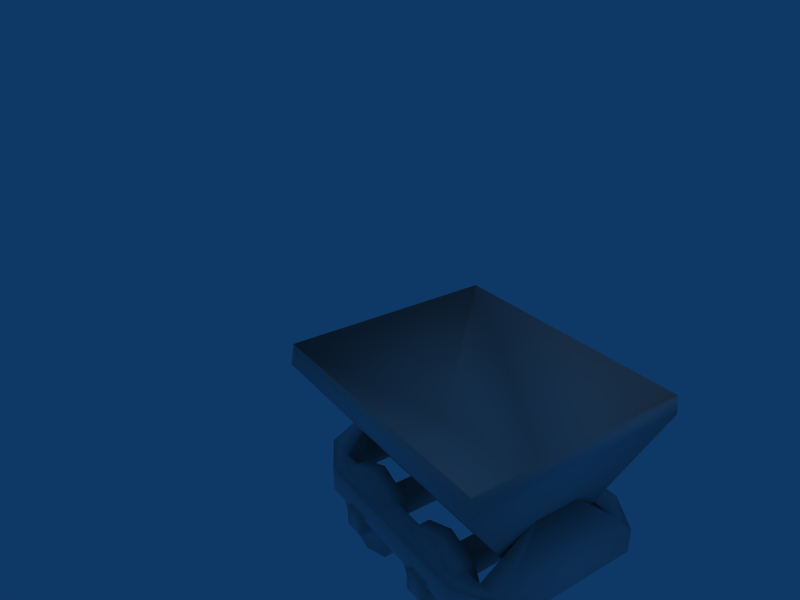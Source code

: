 # Source: lorry.blend  (saved by Blender 2.48.1; exported with 4.5.12 LTS)
import bpy
from mathutils import Matrix  # noqa: F401  (used for matrix-valued properties, if any)

bpy.ops.wm.read_factory_settings(use_empty=True)
scene = bpy.context.scene
scene.name = 'Scene'

# ---- collections
col_collection_1 = bpy.data.collections.new('Collection 1'); scene.collection.children.link(col_collection_1)

# ---- materials (node trees are filled in below, after node groups)
mat_material = bpy.data.materials.new('Material')
mat_material.alpha_threshold = 0.0
mat_material.preview_render_type = 'FLAT'
mat_material.roughness = 0.5
mat_material.line_color = (0.0, 0.0, 0.0, 1.0)

# ---- material node trees

# ---- world
world_world = bpy.data.worlds.new('World'); scene.world = world_world
world_world.color = (0.05656, 0.2208, 0.4)
world_world.use_sun_shadow = False
world_world.sun_shadow_jitter_overblur = 0.0
world_world.cycles.sampling_method = 'MANUAL'
world_world.cycles.sample_map_resolution = 256

# ---- cameras
cam_camera = bpy.data.cameras.new('Camera')
cam_camera.passepartout_alpha = 0.2
cam_camera.clip_end = 100.0
cam_camera.lens = 35.0
cam_camera.ortho_scale = 7.314
cam_camera.show_passepartout = False
cam_camera.show_safe_areas = True
cam_camera.dof.focus_distance = 0.0
cam_camera.dof.aperture_fstop = 128.0

# ---- lights
light_spot = bpy.data.lights.new('Spot', 'POINT')
light_spot.transmission_factor = 0.0
light_spot.cutoff_distance = 30.0
light_spot.energy = 100.0
light_spot.shadow_buffer_clip_start = 1.001
light_spot.shadow_soft_size = 1.0
light_spot.shadow_maximum_resolution = 0.006
light_spot.use_absolute_resolution = True
light_spot.cycles.use_multiple_importance_sampling = False

# ---- meshes
me_untitled_scene = bpy.data.meshes.new('untitled_Scene')
me_untitled_scene.from_pydata([(-1.191, -0.48, -0.003141), (1.214, -0.48, -0.003141), (1.214, 0.48, -0.003141), (-1.191, 0.48, -0.003141), (-1.048, -0.416, 0.1615), (1.071, -0.416, 0.1615), (1.071, 0.416, 0.1615), (-1.048, 0.416, 0.1615), (-1.682, -1.46, 1.425), (1.684, -1.46, 1.425), (1.684, 1.46, 1.425), (-1.682, 1.46, 1.425), (-1.685, -1.413, 1.69), (1.687, -1.413, 1.69), (1.687, 1.413, 1.69), (-1.685, 1.413, 1.69), (-1.677, -0.95, 0.07609), (1.701, -0.95, 0.07609), (1.701, 0.95, 0.07609), (-1.677, 0.95, 0.07609), (-1.677, -0.95, -0.25), (1.701, -0.95, -0.25), (1.701, 0.95, -0.25), (-1.677, 0.95, -0.25), (-1.311, -0.95, 0.07609), (-1.311, 0.95, 0.07609), (-1.311, -0.95, -0.25), (-1.311, 0.95, -0.25), (1.335, -0.95, 0.07609), (1.335, 0.95, 0.07609), (1.335, -0.95, -0.25), (1.335, 0.95, -0.25), (1.223, 1.25, -0.25), (1.223, 1.25, 0.07609), (1.224, -1.25, -0.25), (1.224, -1.25, 0.07609), (-1.167, -1.25, -0.25), (-1.167, -1.25, 0.07609), (-1.167, 1.25, -0.25), (-1.167, 1.25, 0.07609), (-1.41, -0.2502, 0.6967), (-1.41, 0.2502, 0.6967), (1.412, -0.2502, 0.6967), (1.412, 0.2502, 0.6967), (-1.035, 0.8342, 0.1029), (-1.204, 0.8339, -0.3059), (-1.035, 0.8342, -0.7147), (-0.6257, 0.8349, -0.8841), (-0.2169, 0.8357, -0.7147), (-0.04757, 0.836, -0.3059), (-0.2169, 0.8357, 0.1029), (-0.6257, 0.8349, 0.2722), (-1.034, 1.128, 0.1029), (-1.203, 1.128, -0.3059), (-1.034, 1.128, -0.7147), (-0.6251, 1.129, -0.8841), (-0.2163, 1.129, -0.7147), (-0.04694, 1.13, -0.3059), (-0.2163, 1.129, 0.1029), (-0.6251, 1.129, 0.2722), (-0.6257, 0.8349, -0.3059), (-0.6251, 1.129, -0.3059), (0.6991, 1.129, -0.3059), (0.6985, 0.8355, -0.3059), (0.6991, 1.129, 0.2722), (1.108, 1.13, 0.1029), (1.277, 1.13, -0.3059), (1.108, 1.13, -0.7147), (0.6991, 1.129, -0.8841), (0.2903, 1.128, -0.7147), (0.121, 1.128, -0.3059), (0.2903, 1.128, 0.1029), (0.6985, 0.8355, 0.2722), (1.107, 0.8362, 0.1029), (1.277, 0.8365, -0.3059), (1.107, 0.8362, -0.7147), (0.6985, 0.8355, -0.8841), (0.2897, 0.8347, -0.7147), (0.1203, 0.8344, -0.3059), (0.2897, 0.8347, 0.1029), (0.2855, -1.12, 0.1029), (0.1161, -1.12, -0.3059), (0.2855, -1.12, -0.7147), (0.6943, -1.119, -0.8841), (1.103, -1.119, -0.7147), (1.272, -1.118, -0.3059), (1.103, -1.119, 0.1029), (0.6943, -1.119, 0.2722), (0.2861, -0.8264, 0.1029), (0.1168, -0.8267, -0.3059), (0.2861, -0.8264, -0.7147), (0.6949, -0.8256, -0.8841), (1.104, -0.8249, -0.7147), (1.273, -0.8246, -0.3059), (1.104, -0.8249, 0.1029), (0.6949, -0.8256, 0.2722), (0.6943, -1.119, -0.3059), (0.6949, -0.8256, -0.3059), (-0.6293, -0.8262, -0.3059), (-0.6299, -1.12, -0.3059), (-0.6293, -0.8262, 0.2722), (-0.2205, -0.8254, 0.1029), (-0.05115, -0.8251, -0.3059), (-0.2205, -0.8254, -0.7147), (-0.6293, -0.8262, -0.8841), (-1.038, -0.8269, -0.7147), (-1.207, -0.8272, -0.3059), (-1.038, -0.8269, 0.1029), (-0.6299, -1.12, 0.2722), (-0.2211, -1.119, 0.1029), (-0.05178, -1.119, -0.3059), (-0.2211, -1.119, -0.7147), (-0.6299, -1.12, -0.8841), (-1.039, -1.121, -0.7147), (-1.208, -1.121, -0.3059), (-1.039, -1.121, 0.1029), (0.5253, -1.31, -0.1783), (0.5253, -1.31, -0.4655), (0.8125, -1.309, -0.4655), (0.8125, -1.309, -0.1783), (0.5309, 1.316, -0.1783), (0.5309, 1.316, -0.4655), (0.8181, 1.316, -0.4655), (0.8181, 1.316, -0.1783), (-0.4514, 1.316, -0.1783), (-0.4514, 1.316, -0.4655), (-0.7386, 1.315, -0.4655), (-0.7386, 1.315, -0.1783), (-0.457, -1.31, -0.1783), (-0.457, -1.31, -0.4655), (-0.7442, -1.31, -0.4655), (-0.7442, -1.31, -0.1783)], [], [(14, 6, 5, 13), (12, 4, 7, 15), (9, 1, 2, 10), (0, 8, 11, 3), (32, 38, 39, 33), (24, 26, 27, 25), (29, 25, 27, 31), (33, 39, 25, 29), (29, 31, 30, 28), (35, 37, 36, 34), (24, 28, 30, 26), (37, 35, 28, 24), (25, 41, 40, 24), (28, 42, 43, 29), (17, 35, 34, 21), (17, 28, 35), (18, 22, 32, 33), (18, 33, 29), (19, 39, 38, 23), (19, 25, 39), (16, 20, 36, 37), (16, 37, 24), (18, 29, 43), (17, 42, 28), (17, 18, 43, 42), (16, 24, 40), (19, 41, 25), (16, 40, 41, 19), (0, 3, 2, 1), (0, 1, 9, 8), (2, 3, 11, 10), (4, 5, 6, 7), (4, 12, 13, 5), (6, 14, 15, 7), (17, 21, 22, 18), (16, 19, 23, 20), (60, 44, 45), (61, 53, 52), (60, 45, 46), (61, 54, 53), (60, 46, 47), (61, 55, 54), (60, 47, 48), (61, 56, 55), (60, 48, 49), (61, 57, 56), (60, 49, 50), (61, 58, 57), (60, 50, 51), (61, 59, 58), (60, 51, 44), (61, 52, 59), (44, 52, 53, 45), (45, 53, 54, 46), (46, 54, 55, 47), (47, 55, 56, 48), (48, 56, 57, 49), (49, 57, 58, 50), (50, 58, 59, 51), (51, 59, 52, 44), (72, 64, 71, 79), (73, 65, 64, 72), (74, 66, 65, 73), (75, 67, 66, 74), (76, 68, 67, 75), (77, 69, 68, 76), (78, 70, 69, 77), (79, 71, 70, 78), (62, 71, 64), (63, 72, 79), (62, 64, 65), (63, 73, 72), (62, 65, 66), (63, 74, 73), (62, 66, 67), (63, 75, 74), (62, 67, 68), (63, 76, 75), (62, 68, 69), (63, 77, 76), (62, 69, 70), (63, 78, 77), (62, 70, 71), (63, 79, 78), (96, 80, 81), (97, 89, 88), (96, 81, 82), (97, 90, 89), (96, 82, 83), (97, 91, 90), (96, 83, 84), (97, 92, 91), (96, 84, 85), (97, 93, 92), (96, 85, 86), (97, 94, 93), (96, 86, 87), (97, 95, 94), (96, 87, 80), (97, 88, 95), (80, 88, 89, 81), (81, 89, 90, 82), (82, 90, 91, 83), (83, 91, 92, 84), (84, 92, 93, 85), (85, 93, 94, 86), (86, 94, 95, 87), (87, 95, 88, 80), (108, 100, 107, 115), (109, 101, 100, 108), (110, 102, 101, 109), (111, 103, 102, 110), (112, 104, 103, 111), (113, 105, 104, 112), (114, 106, 105, 113), (115, 107, 106, 114), (98, 107, 100), (99, 108, 115), (98, 100, 101), (99, 109, 108), (98, 101, 102), (99, 110, 109), (98, 102, 103), (99, 111, 110), (98, 103, 104), (99, 112, 111), (98, 104, 105), (99, 113, 112), (98, 105, 106), (99, 114, 113), (98, 106, 107), (99, 115, 114), (118, 119, 116, 117), (120, 123, 122, 121), (116, 120, 121, 117), (118, 122, 123, 119), (119, 123, 120, 116), (128, 124, 127, 131), (129, 125, 124, 128), (131, 127, 126, 130), (127, 124, 125, 126), (129, 128, 131, 130), (10, 11, 15, 14), (9, 10, 14, 13), (8, 9, 13, 12), (8, 12, 15, 11)])
me_untitled_scene.polygons.foreach_set('use_smooth', [True] * 146)
me_untitled_scene.polygons.foreach_set('material_index', [1, 1, 1, 1, 1, 1, 1, 1, 1, 1, 1, 1, 1, 1, 1, 1, 1, 1, 1, 1, 1, 1, 1, 1, 1, 1, 1, 1, 1, 1, 1, 1, 1, 1, 1, 1, 1, 1, 1, 1, 1, 1, 1, 1, 1, 1, 1, 1, 1, 1, 1, 1, 1, 1, 1, 1, 1, 1, 1, 1, 1, 1, 1, 1, 1, 1, 1, 1, 1, 1, 1, 1, 1, 1, 1, 1, 1, 1, 1, 1, 1, 1, 1, 1, 1, 1, 1, 1, 1, 1, 1, 1, 1, 1, 1, 1, 1, 1, 1, 1, 1, 1, 1, 1, 1, 1, 1, 1, 1, 1, 1, 1, 1, 1, 1, 1, 1, 1, 1, 1, 1, 1, 1, 1, 1, 1, 1, 1, 1, 1, 1, 1, 1, 1, 1, 1, 1, 1, 1, 1, 1, 1, 1, 1, 1, 1])
_uv = me_untitled_scene.uv_layers.new(name='UVTex')
_uv.uv.foreach_set('vector', [0.415, 0.6288, 0.5357, 0.4234, 0.6365, 0.4234, 0.7572, 0.6288, 0.415, 0.6288, 0.5357, 0.4234, 0.6365, 0.4234, 0.7572, 0.6288, 0.3561, 0.05888, 0.2407, 0.2667, 0.1244, 0.2667, 0.008633, 0.05883, 0.1247, 0.2667, 0.008633, 0.05883, 0.3561, 0.05888, 0.2409, 0.2667, 0.05088, 0.96, 0.2603, 0.96, 0.2603, 0.9985, 0.05088, 0.9985, 0.1425, 0.9497, 0.1425, 0.9087, 0.3507, 0.9087, 0.3507, 0.9497, 0.5719, 0.9497, 0.3507, 0.9497, 0.3507, 0.9087, 0.5719, 0.9087, 0.7375, 0.5534, 0.7388, 0.2136, 0.7859, 0.1912, 0.7842, 0.5689, 0.5719, 0.9497, 0.5719, 0.9087, 0.7802, 0.9087, 0.7802, 0.9497, 0.7399, 0.9985, 0.5305, 0.9985, 0.5305, 0.96, 0.7399, 0.96, 0.9968, 0.9497, 0.7802, 0.9497, 0.7802, 0.9087, 0.9968, 0.9087, 0.7379, 0.5502, 0.7383, 0.2108, 0.7854, 0.1939, 0.7848, 0.5714, 0.8075, 0.3229, 0.9676, 0.4278, 0.9676, 0.5028, 0.8076, 0.6078, 0.8065, 0.3246, 0.9657, 0.4296, 0.9657, 0.5046, 0.8065, 0.6096, 0.7895, 0.9985, 0.7399, 0.9985, 0.7399, 0.96, 0.7895, 0.96, 0.7862, 0.1367, 0.7854, 0.1939, 0.7383, 0.2108, 0.001493, 0.9985, 0.001493, 0.96, 0.05088, 0.96, 0.05088, 0.9985, 0.7862, 0.6251, 0.7375, 0.5534, 0.7842, 0.5689, 0.3122, 0.9985, 0.2603, 0.9985, 0.2603, 0.96, 0.3122, 0.96, 0.7862, 0.1339, 0.7859, 0.1912, 0.7388, 0.2136, 0.4786, 0.9985, 0.4786, 0.96, 0.5305, 0.96, 0.5305, 0.9985, 0.7862, 0.6279, 0.7379, 0.5502, 0.7848, 0.5714, 0.8087, 0.04412, 0.8889, 0.02248, 0.9774, 0.1347, 0.8087, 0.2901, 0.9774, 0.1995, 0.8889, 0.3117, 0.8087, 0.2901, 0.8087, 0.04412, 0.9774, 0.1347, 0.9774, 0.1995, 0.8105, 0.04468, 0.8898, 0.02248, 0.9763, 0.1349, 0.8105, 0.2896, 0.9763, 0.1994, 0.8898, 0.3117, 0.8105, 0.04468, 0.9763, 0.1349, 0.9763, 0.1994, 0.8105, 0.2896, 0.7058, 0.3881, 0.7058, 0.2694, 0.4145, 0.2694, 0.4145, 0.3881, 0.7059, 0.2694, 0.4146, 0.2694, 0.3561, 0.05888, 0.7636, 0.05894, 0.7052, 0.2694, 0.4142, 0.2694, 0.3561, 0.05888, 0.7636, 0.05894, 0.08175, 0.3069, 0.3383, 0.3069, 0.3382, 0.4234, 0.08156, 0.4234, 0.3382, 0.4234, 0.4139, 0.6288, 0.005456, 0.6288, 0.08156, 0.4234, 0.3382, 0.4234, 0.4139, 0.6288, 0.005456, 0.6288, 0.08156, 0.4234, 0.7895, 0.9985, 0.7895, 0.96, 0.998, 0.96, 0.9976, 0.9985, 0.4786, 0.9985, 0.3122, 0.9985, 0.3122, 0.96, 0.4786, 0.96, 0.9057, 0.811, 0.8176, 0.8475, 0.8176, 0.7745, 0.7231, 0.8112, 0.8112, 0.7748, 0.8112, 0.8477, 0.9057, 0.811, 0.8176, 0.7745, 0.8692, 0.7229, 0.7231, 0.8112, 0.7596, 0.7232, 0.8112, 0.7748, 0.9057, 0.811, 0.8692, 0.7229, 0.9422, 0.7229, 0.7231, 0.8112, 0.6866, 0.7232, 0.7596, 0.7232, 0.9057, 0.811, 0.9422, 0.7229, 0.9938, 0.7745, 0.7231, 0.8112, 0.635, 0.7748, 0.6866, 0.7232, 0.9057, 0.811, 0.9938, 0.7745, 0.9938, 0.8475, 0.7231, 0.8112, 0.635, 0.8477, 0.635, 0.7748, 0.9057, 0.811, 0.9938, 0.8475, 0.9422, 0.8991, 0.7231, 0.8112, 0.6866, 0.8993, 0.635, 0.8477, 0.9057, 0.811, 0.9422, 0.8991, 0.8692, 0.8991, 0.7231, 0.8112, 0.7596, 0.8993, 0.6866, 0.8993, 0.9057, 0.811, 0.8692, 0.8991, 0.8176, 0.8475, 0.7231, 0.8112, 0.8112, 0.8477, 0.7596, 0.8993, 0.8661, 0.6505, 0.8661, 0.7087, 0.7775, 0.7087, 0.7775, 0.6505, 0.7775, 0.6505, 0.7775, 0.7087, 0.6888, 0.7087, 0.6888, 0.6505, 0.6888, 0.6505, 0.6888, 0.7087, 0.6002, 0.7087, 0.6002, 0.6505, 0.6002, 0.6505, 0.6002, 0.7087, 0.5116, 0.7087, 0.5116, 0.6505, 0.5116, 0.6505, 0.5116, 0.7087, 0.423, 0.7087, 0.423, 0.6505, 0.423, 0.6505, 0.423, 0.7087, 0.3344, 0.7087, 0.3344, 0.6505, 0.3344, 0.6505, 0.3344, 0.7087, 0.2457, 0.7087, 0.2457, 0.6505, 0.9547, 0.6505, 0.9547, 0.7087, 0.8661, 0.7087, 0.8661, 0.6505, 0.2457, 0.7085, 0.2457, 0.6503, 0.3343, 0.6503, 0.3343, 0.7085, 0.8661, 0.7085, 0.8661, 0.6503, 0.9547, 0.6503, 0.9547, 0.7085, 0.7775, 0.7085, 0.7775, 0.6503, 0.8661, 0.6503, 0.8661, 0.7085, 0.6888, 0.7085, 0.6888, 0.6503, 0.7775, 0.6503, 0.7775, 0.7085, 0.6002, 0.7085, 0.6002, 0.6503, 0.6888, 0.6503, 0.6888, 0.7085, 0.5116, 0.7085, 0.5116, 0.6503, 0.6002, 0.6503, 0.6002, 0.7085, 0.423, 0.7085, 0.423, 0.6503, 0.5116, 0.6503, 0.5116, 0.7085, 0.3343, 0.7085, 0.3343, 0.6503, 0.423, 0.6503, 0.423, 0.7085, 0.7228, 0.8125, 0.8109, 0.849, 0.7593, 0.9006, 0.9063, 0.8115, 0.8698, 0.8996, 0.8182, 0.848, 0.7228, 0.8125, 0.7593, 0.9006, 0.6863, 0.9006, 0.9063, 0.8115, 0.9427, 0.8996, 0.8698, 0.8996, 0.7228, 0.8125, 0.6863, 0.9006, 0.6347, 0.849, 0.9063, 0.8115, 0.9943, 0.848, 0.9427, 0.8996, 0.7228, 0.8125, 0.6347, 0.849, 0.6347, 0.776, 0.9063, 0.8115, 0.9943, 0.775, 0.9943, 0.848, 0.7228, 0.8125, 0.6347, 0.776, 0.6863, 0.7245, 0.9063, 0.8115, 0.9427, 0.7234, 0.9943, 0.775, 0.7228, 0.8125, 0.6863, 0.7245, 0.7593, 0.7245, 0.9063, 0.8115, 0.8698, 0.7234, 0.9427, 0.7234, 0.7228, 0.8125, 0.7593, 0.7245, 0.8109, 0.776, 0.9063, 0.8115, 0.8182, 0.775, 0.8698, 0.7234, 0.7228, 0.8125, 0.8109, 0.776, 0.8109, 0.849, 0.9063, 0.8115, 0.8182, 0.848, 0.8182, 0.775, 0.7233, 0.8113, 0.6869, 0.8994, 0.6353, 0.8478, 0.906, 0.8123, 0.9941, 0.7758, 0.9941, 0.8488, 0.7233, 0.8113, 0.6353, 0.8478, 0.6353, 0.7748, 0.906, 0.8123, 0.9425, 0.7242, 0.9941, 0.7758, 0.7233, 0.8113, 0.6353, 0.7748, 0.6869, 0.7233, 0.906, 0.8123, 0.8695, 0.7242, 0.9425, 0.7242, 0.7233, 0.8113, 0.6869, 0.7233, 0.7598, 0.7233, 0.906, 0.8123, 0.818, 0.7758, 0.8695, 0.7242, 0.7233, 0.8113, 0.7598, 0.7233, 0.8114, 0.7748, 0.906, 0.8123, 0.818, 0.8488, 0.818, 0.7758, 0.7233, 0.8113, 0.8114, 0.7748, 0.8114, 0.8478, 0.906, 0.8123, 0.8695, 0.9004, 0.818, 0.8488, 0.7233, 0.8113, 0.8114, 0.8478, 0.7598, 0.8994, 0.906, 0.8123, 0.9425, 0.9004, 0.8695, 0.9004, 0.7233, 0.8113, 0.7598, 0.8994, 0.6869, 0.8994, 0.906, 0.8123, 0.9941, 0.8488, 0.9425, 0.9004, 0.3343, 0.7076, 0.3343, 0.6494, 0.423, 0.6494, 0.423, 0.7076, 0.423, 0.7076, 0.423, 0.6494, 0.5116, 0.6494, 0.5116, 0.7076, 0.5116, 0.7076, 0.5116, 0.6494, 0.6002, 0.6494, 0.6002, 0.7076, 0.6002, 0.7076, 0.6002, 0.6494, 0.6888, 0.6494, 0.6888, 0.7076, 0.6888, 0.7076, 0.6888, 0.6494, 0.7775, 0.6494, 0.7775, 0.7076, 0.7775, 0.7076, 0.7775, 0.6494, 0.8661, 0.6494, 0.8661, 0.7076, 0.8661, 0.7076, 0.8661, 0.6494, 0.9547, 0.6494, 0.9547, 0.7076, 0.2457, 0.7076, 0.2457, 0.6494, 0.3343, 0.6494, 0.3343, 0.7076, 0.2457, 0.7094, 0.2457, 0.6512, 0.3343, 0.6512, 0.3343, 0.7094, 0.8661, 0.7094, 0.8661, 0.6512, 0.9547, 0.6512, 0.9547, 0.7094, 0.7775, 0.7094, 0.7775, 0.6512, 0.8661, 0.6512, 0.8661, 0.7094, 0.6888, 0.7094, 0.6888, 0.6512, 0.7775, 0.6512, 0.7775, 0.7094, 0.6002, 0.7094, 0.6002, 0.6512, 0.6888, 0.6512, 0.6888, 0.7094, 0.5116, 0.7094, 0.5116, 0.6512, 0.6002, 0.6512, 0.6002, 0.7094, 0.423, 0.7094, 0.423, 0.6512, 0.5116, 0.6512, 0.5116, 0.7094, 0.3343, 0.7094, 0.3343, 0.6512, 0.423, 0.6512, 0.423, 0.7094, 0.906, 0.8123, 0.9941, 0.8487, 0.9425, 0.9003, 0.7232, 0.8113, 0.6867, 0.8994, 0.6351, 0.8478, 0.906, 0.8123, 0.9425, 0.9003, 0.8695, 0.9003, 0.7232, 0.8113, 0.7596, 0.8994, 0.6867, 0.8994, 0.906, 0.8123, 0.8695, 0.9003, 0.818, 0.8487, 0.7232, 0.8113, 0.8112, 0.8478, 0.7596, 0.8994, 0.906, 0.8123, 0.818, 0.8487, 0.818, 0.7758, 0.7232, 0.8113, 0.8112, 0.7748, 0.8112, 0.8478, 0.906, 0.8123, 0.818, 0.7758, 0.8695, 0.7242, 0.7232, 0.8113, 0.7596, 0.7233, 0.8112, 0.7748, 0.906, 0.8123, 0.8695, 0.7242, 0.9425, 0.7242, 0.7232, 0.8113, 0.6867, 0.7233, 0.7596, 0.7233, 0.906, 0.8123, 0.9425, 0.7242, 0.9941, 0.7758, 0.7232, 0.8113, 0.6351, 0.7748, 0.6867, 0.7233, 0.906, 0.8123, 0.9941, 0.7758, 0.9941, 0.8487, 0.7232, 0.8113, 0.6351, 0.8478, 0.6351, 0.7748, 0.0136, 0.801, 0.06156, 0.801, 0.06156, 0.8468, 0.0136, 0.8468, 0.4316, 0.8468, 0.4316, 0.801, 0.4799, 0.801, 0.4799, 0.8468, 0.06156, 0.8468, 0.4316, 0.8468, 0.4316, 0.8962, 0.06156, 0.8962, 0.06156, 0.7512, 0.4316, 0.7512, 0.4316, 0.801, 0.06156, 0.801, 0.06156, 0.801, 0.4316, 0.801, 0.4316, 0.8468, 0.06156, 0.8468, 0.06123, 0.8002, 0.4309, 0.8002, 0.4309, 0.8463, 0.06123, 0.8463, 0.06123, 0.7512, 0.4309, 0.7512, 0.4309, 0.8002, 0.06123, 0.8002, 0.06123, 0.8463, 0.4309, 0.8463, 0.4309, 0.8962, 0.06123, 0.8962, 0.4309, 0.8463, 0.4309, 0.8002, 0.477, 0.8002, 0.477, 0.8463, 0.01284, 0.8002, 0.06123, 0.8002, 0.06123, 0.8463, 0.01284, 0.8463, 0.7636, 0.05894, 0.3561, 0.05888, 0.3561, 0.009398, 0.7636, 0.009398, 0.3561, 0.05888, 0.008633, 0.05883, 0.008633, 0.009398, 0.3561, 0.009398, 0.7636, 0.05894, 0.3561, 0.05888, 0.3561, 0.009398, 0.7636, 0.009398, 0.008633, 0.05883, 0.008633, 0.009398, 0.3561, 0.009398, 0.3561, 0.05888])
me_untitled_scene.materials.append(None)
me_untitled_scene.materials.append(mat_material)
me_untitled_scene.use_remesh_preserve_volume = False
me_untitled_scene.use_remesh_preserve_attributes = False
me_untitled_scene.use_mirror_vertex_groups = False
me_untitled_scene.update()

# ---- objects
ob_untitled_scene = bpy.data.objects.new('untitled_Scene', me_untitled_scene)
ob_lamp = bpy.data.objects.new('Lamp', light_spot)
ob_camera = bpy.data.objects.new('Camera', cam_camera)

# ---- transforms, parenting, visibility, modifiers, constraints
ob_untitled_scene.location = (2.362, -1.081, -0.9719)
ob_untitled_scene.rotation_euler = (0.0, -0.0, -0.01099)
ob_untitled_scene.lock_rotations_4d = False
ob_untitled_scene.empty_display_type = 'ARROWS'
ob_untitled_scene.lineart.crease_threshold = 0.0
ob_lamp.location = (3.641, 0.8854, 5.904)
ob_lamp.rotation_euler = (0.6503, 0.05522, 2.01)
ob_lamp.lock_rotations_4d = False
ob_lamp.empty_display_type = 'ARROWS'
ob_lamp.color = (0.0, 0.0, 0.0, 0.0)
ob_lamp.lineart.crease_threshold = 0.0
ob_camera.location = (8.083, -6.065, 5.344)
ob_camera.rotation_euler = (1.109, 0.01082, 0.9581)
ob_camera.lock_rotations_4d = False
ob_camera.empty_display_type = 'ARROWS'
ob_camera.color = (0.0, 0.0, 0.0, 0.0)
ob_camera.display_type = 'WIRE'
ob_camera.lineart.crease_threshold = 0.0

# ---- collection membership
col_collection_1.objects.link(ob_untitled_scene)
col_collection_1.objects.link(ob_lamp)
col_collection_1.objects.link(ob_camera)

# ---- scene / render settings (as saved in the file)
scene.camera = ob_camera
scene.frame_start = 1; scene.frame_end = 250; scene.frame_set(1)
scene.render.engine = 'BLENDER_EEVEE_NEXT'
scene.render.image_settings.file_format = 'JPEG'
scene.render.image_settings.color_mode = 'RGB'
scene.render.image_settings.compression = 90
scene.render.resolution_x = 800
scene.render.resolution_y = 600
scene.render.pixel_aspect_x = 100.0
scene.render.pixel_aspect_y = 100.0
scene.render.fps = 25
scene.render.dither_intensity = 0.0
scene.render.use_compositing = False
scene.render.use_sequencer = False
scene.render.bake_margin = 2
scene.render.bake_bias = 0.0
scene.render.use_stamp_time = False
scene.render.use_stamp_date = False
scene.render.use_stamp_frame = False
scene.render.use_stamp_camera = False
scene.render.use_stamp_scene = False
scene.render.use_stamp_filename = False
scene.render.use_stamp_render_time = False
scene.render.stamp_font_size = 0
scene.cycles.use_denoising = False
scene.cycles.samples = 10
scene.cycles.sampling_pattern = 'TABULATED_SOBOL'
scene.cycles.light_sampling_threshold = 0.0
scene.cycles.use_adaptive_sampling = False
scene.cycles.use_light_tree = False
scene.cycles.blur_glossy = 0.0
scene.cycles.volume_bounces = 1
scene.cycles.pixel_filter_type = 'GAUSSIAN'
scene.cycles.sample_clamp_indirect = 0.0
scene.view_settings.view_transform = 'Raw'
bpy.context.view_layer.update()
